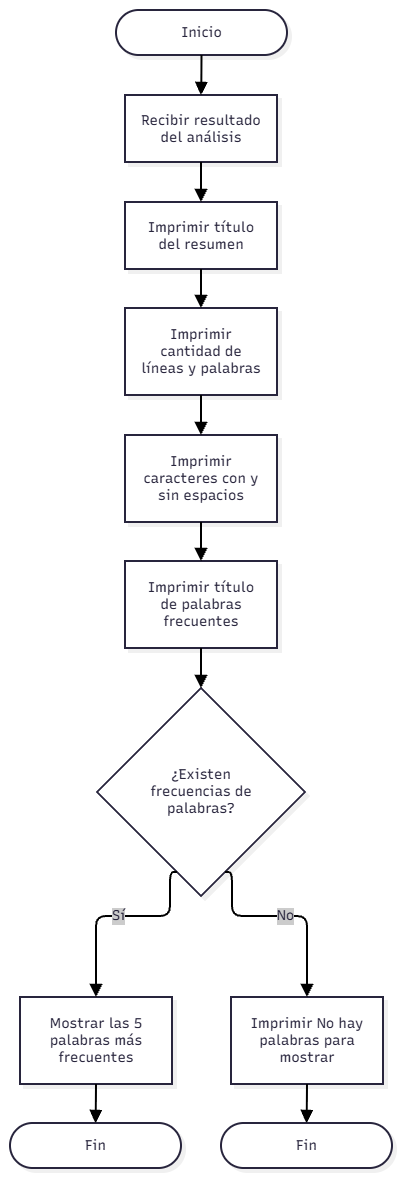

The diagram above was exported from draw.io. Its source (the exported page's mxGraphModel, read from the mxfile embedded in the PNG):
<mxGraphModel dx="1585" dy="917" grid="1" gridSize="10" guides="1" tooltips="1" connect="1" arrows="1" fold="1" page="1" pageScale="1" pageWidth="827" pageHeight="1169" math="0" shadow="0">
  <root>
    <mxCell id="0" />
    <mxCell id="1" parent="0" />
    <UserObject label="" mermaidData="{&#10;  &quot;data&quot;: &quot;graph TD\n    A([Inicio]) --&gt; B[Recibir resultado del análisis]\n    B --&gt; C[Imprimir título del resumen]\n    C --&gt; D[Imprimir cantidad de líneas y palabras]\n    D --&gt; E[Imprimir caracteres con y sin espacios]\n    E --&gt; F[Imprimir título de palabras frecuentes]\n    F --&gt; G{¿Existen frecuencias de palabras?}\n    G -- Sí --&gt; H[Mostrar las 5 palabras más frecuentes]\n    G -- No --&gt; I[Imprimir No hay palabras para mostrar]\n    H --&gt; J([Fin])\n    I --&gt; K([Fin])&quot;,&#10;  &quot;config&quot;: null,&#10;  &quot;version&quot;: &quot;12&quot;&#10;}" id="yOTM2x8F0GBJ8dj6FlO1-45">
      <mxCell connectable="0" parent="1" style="group;transparentBounds=1;editIcon=1;lockedGroup=0;groupPadding=10;" vertex="1">
        <mxGeometry as="geometry" />
      </mxCell>
    </UserObject>
    <UserObject label="Inicio" mermaidId="n:A" mermaidBaseStyle="html=1;rounded=1;whiteSpace=wrap;arcSize=50;strokeWidth=2;fillColor=#ffffff;strokeColor=#28253D;fontColor=#28253D;fontFamily=Recursive;fontSize=14;shadow=1;shadowColor=#000000;shadowOffsetX=4;shadowOffsetY=4;shadowBlur=0;shadowOpacity=6;" mermaidBaseValue="Inicio" id="yOTM2x8F0GBJ8dj6FlO1-46">
      <mxCell parent="yOTM2x8F0GBJ8dj6FlO1-45" style="html=1;rounded=1;whiteSpace=wrap;arcSize=50;strokeWidth=2;fillColor=#ffffff;strokeColor=#28253D;fontColor=#28253D;fontFamily=Recursive;fontSize=14;shadow=1;shadowColor=#000000;shadowOffsetX=4;shadowOffsetY=4;shadowBlur=0;shadowOpacity=6;fontSource=https%3A%2F%2Ffonts.googleapis.com%2Fcss%3Ffamily%3DRecursive;" vertex="1">
        <mxGeometry height="45" width="171" x="136" y="60" as="geometry" />
      </mxCell>
    </UserObject>
    <UserObject label="Recibir resultado del análisis" mermaidId="n:B" mermaidBaseStyle="html=1;whiteSpace=wrap;strokeWidth=2;fillColor=#ffffff;strokeColor=#28253D;fontColor=#28253D;fontFamily=Recursive;fontSize=14;shadow=1;shadowColor=#000000;shadowOffsetX=4;shadowOffsetY=4;shadowBlur=0;shadowOpacity=6;" mermaidBaseValue="Recibir resultado del análisis" id="yOTM2x8F0GBJ8dj6FlO1-47">
      <mxCell parent="yOTM2x8F0GBJ8dj6FlO1-45" style="html=1;whiteSpace=wrap;strokeWidth=2;fillColor=#ffffff;strokeColor=#28253D;fontColor=#28253D;fontFamily=Recursive;fontSize=14;shadow=1;shadowColor=#000000;shadowOffsetX=4;shadowOffsetY=4;shadowBlur=0;shadowOpacity=6;labelWidth=120;fontSource=https%3A%2F%2Ffonts.googleapis.com%2Fcss%3Ffamily%3DRecursive;" vertex="1">
        <mxGeometry height="67" width="152" x="145" y="145" as="geometry" />
      </mxCell>
    </UserObject>
    <UserObject label="Imprimir título del resumen" mermaidId="n:C" mermaidBaseStyle="html=1;whiteSpace=wrap;strokeWidth=2;fillColor=#ffffff;strokeColor=#28253D;fontColor=#28253D;fontFamily=Recursive;fontSize=14;shadow=1;shadowColor=#000000;shadowOffsetX=4;shadowOffsetY=4;shadowBlur=0;shadowOpacity=6;" mermaidBaseValue="Imprimir título del resumen" id="yOTM2x8F0GBJ8dj6FlO1-48">
      <mxCell parent="yOTM2x8F0GBJ8dj6FlO1-45" style="html=1;whiteSpace=wrap;strokeWidth=2;fillColor=#ffffff;strokeColor=#28253D;fontColor=#28253D;fontFamily=Recursive;fontSize=14;shadow=1;shadowColor=#000000;shadowOffsetX=4;shadowOffsetY=4;shadowBlur=0;shadowOpacity=6;labelWidth=120;fontSource=https%3A%2F%2Ffonts.googleapis.com%2Fcss%3Ffamily%3DRecursive;" vertex="1">
        <mxGeometry height="67" width="152" x="145" y="252" as="geometry" />
      </mxCell>
    </UserObject>
    <UserObject label="Imprimir cantidad de líneas y palabras" mermaidId="n:D" mermaidBaseStyle="html=1;whiteSpace=wrap;strokeWidth=2;fillColor=#ffffff;strokeColor=#28253D;fontColor=#28253D;fontFamily=Recursive;fontSize=14;shadow=1;shadowColor=#000000;shadowOffsetX=4;shadowOffsetY=4;shadowBlur=0;shadowOpacity=6;" mermaidBaseValue="Imprimir cantidad de líneas y palabras" id="yOTM2x8F0GBJ8dj6FlO1-49">
      <mxCell parent="yOTM2x8F0GBJ8dj6FlO1-45" style="html=1;whiteSpace=wrap;strokeWidth=2;fillColor=#ffffff;strokeColor=#28253D;fontColor=#28253D;fontFamily=Recursive;fontSize=14;shadow=1;shadowColor=#000000;shadowOffsetX=4;shadowOffsetY=4;shadowBlur=0;shadowOpacity=6;labelWidth=120;fontSource=https%3A%2F%2Ffonts.googleapis.com%2Fcss%3Ffamily%3DRecursive;" vertex="1">
        <mxGeometry height="87" width="152" x="145" y="358" as="geometry" />
      </mxCell>
    </UserObject>
    <UserObject label="Imprimir caracteres con y sin espacios" mermaidId="n:E" mermaidBaseStyle="html=1;whiteSpace=wrap;strokeWidth=2;fillColor=#ffffff;strokeColor=#28253D;fontColor=#28253D;fontFamily=Recursive;fontSize=14;shadow=1;shadowColor=#000000;shadowOffsetX=4;shadowOffsetY=4;shadowBlur=0;shadowOpacity=6;" mermaidBaseValue="Imprimir caracteres con y sin espacios" id="yOTM2x8F0GBJ8dj6FlO1-50">
      <mxCell parent="yOTM2x8F0GBJ8dj6FlO1-45" style="html=1;whiteSpace=wrap;strokeWidth=2;fillColor=#ffffff;strokeColor=#28253D;fontColor=#28253D;fontFamily=Recursive;fontSize=14;shadow=1;shadowColor=#000000;shadowOffsetX=4;shadowOffsetY=4;shadowBlur=0;shadowOpacity=6;labelWidth=120;fontSource=https%3A%2F%2Ffonts.googleapis.com%2Fcss%3Ffamily%3DRecursive;" vertex="1">
        <mxGeometry height="87" width="152" x="145" y="485" as="geometry" />
      </mxCell>
    </UserObject>
    <UserObject label="Imprimir título de palabras frecuentes" mermaidId="n:F" mermaidBaseStyle="html=1;whiteSpace=wrap;strokeWidth=2;fillColor=#ffffff;strokeColor=#28253D;fontColor=#28253D;fontFamily=Recursive;fontSize=14;shadow=1;shadowColor=#000000;shadowOffsetX=4;shadowOffsetY=4;shadowBlur=0;shadowOpacity=6;" mermaidBaseValue="Imprimir título de palabras frecuentes" id="yOTM2x8F0GBJ8dj6FlO1-51">
      <mxCell parent="yOTM2x8F0GBJ8dj6FlO1-45" style="html=1;whiteSpace=wrap;strokeWidth=2;fillColor=#ffffff;strokeColor=#28253D;fontColor=#28253D;fontFamily=Recursive;fontSize=14;shadow=1;shadowColor=#000000;shadowOffsetX=4;shadowOffsetY=4;shadowBlur=0;shadowOpacity=6;labelWidth=120;fontSource=https%3A%2F%2Ffonts.googleapis.com%2Fcss%3Ffamily%3DRecursive;" vertex="1">
        <mxGeometry height="87" width="152" x="145" y="611" as="geometry" />
      </mxCell>
    </UserObject>
    <UserObject label="¿Existen frecuencias de palabras?" mermaidId="n:G" mermaidBaseStyle="rhombus;html=1;strokeWidth=2;whiteSpace=wrap;fillColor=#ffffff;strokeColor=#28253D;fontColor=#28253D;fontFamily=Recursive;fontSize=14;shadow=1;shadowColor=#000000;shadowOffsetX=4;shadowOffsetY=4;shadowBlur=0;shadowOpacity=6;" mermaidBaseValue="¿Existen frecuencias de palabras?" id="yOTM2x8F0GBJ8dj6FlO1-52">
      <mxCell parent="yOTM2x8F0GBJ8dj6FlO1-45" style="rhombus;html=1;strokeWidth=2;whiteSpace=wrap;fillColor=#ffffff;strokeColor=#28253D;fontColor=#28253D;fontFamily=Recursive;fontSize=14;shadow=1;shadowColor=#000000;shadowOffsetX=4;shadowOffsetY=4;shadowBlur=0;shadowOpacity=6;labelWidth=120;fontSource=https%3A%2F%2Ffonts.googleapis.com%2Fcss%3Ffamily%3DRecursive;" vertex="1">
        <mxGeometry height="208" width="208" x="117" y="738" as="geometry" />
      </mxCell>
    </UserObject>
    <UserObject label="Mostrar las 5 palabras más frecuentes" mermaidId="n:H" mermaidBaseStyle="html=1;whiteSpace=wrap;strokeWidth=2;fillColor=#ffffff;strokeColor=#28253D;fontColor=#28253D;fontFamily=Recursive;fontSize=14;shadow=1;shadowColor=#000000;shadowOffsetX=4;shadowOffsetY=4;shadowBlur=0;shadowOpacity=6;" mermaidBaseValue="Mostrar las 5 palabras más frecuentes" id="yOTM2x8F0GBJ8dj6FlO1-53">
      <mxCell parent="yOTM2x8F0GBJ8dj6FlO1-45" style="html=1;whiteSpace=wrap;strokeWidth=2;fillColor=#ffffff;strokeColor=#28253D;fontColor=#28253D;fontFamily=Recursive;fontSize=14;shadow=1;shadowColor=#000000;shadowOffsetX=4;shadowOffsetY=4;shadowBlur=0;shadowOpacity=6;labelWidth=120;fontSource=https%3A%2F%2Ffonts.googleapis.com%2Fcss%3Ffamily%3DRecursive;" vertex="1">
        <mxGeometry height="87" width="152" x="40" y="1047" as="geometry" />
      </mxCell>
    </UserObject>
    <UserObject label="Imprimir No hay palabras para mostrar" mermaidId="n:I" mermaidBaseStyle="html=1;whiteSpace=wrap;strokeWidth=2;fillColor=#ffffff;strokeColor=#28253D;fontColor=#28253D;fontFamily=Recursive;fontSize=14;shadow=1;shadowColor=#000000;shadowOffsetX=4;shadowOffsetY=4;shadowBlur=0;shadowOpacity=6;" mermaidBaseValue="Imprimir No hay palabras para mostrar" id="yOTM2x8F0GBJ8dj6FlO1-54">
      <mxCell parent="yOTM2x8F0GBJ8dj6FlO1-45" style="html=1;whiteSpace=wrap;strokeWidth=2;fillColor=#ffffff;strokeColor=#28253D;fontColor=#28253D;fontFamily=Recursive;fontSize=14;shadow=1;shadowColor=#000000;shadowOffsetX=4;shadowOffsetY=4;shadowBlur=0;shadowOpacity=6;labelWidth=120;fontSource=https%3A%2F%2Ffonts.googleapis.com%2Fcss%3Ffamily%3DRecursive;" vertex="1">
        <mxGeometry height="87" width="152" x="251" y="1047" as="geometry" />
      </mxCell>
    </UserObject>
    <UserObject label="Fin" mermaidId="n:J" mermaidBaseStyle="html=1;rounded=1;whiteSpace=wrap;arcSize=50;strokeWidth=2;fillColor=#ffffff;strokeColor=#28253D;fontColor=#28253D;fontFamily=Recursive;fontSize=14;shadow=1;shadowColor=#000000;shadowOffsetX=4;shadowOffsetY=4;shadowBlur=0;shadowOpacity=6;" mermaidBaseValue="Fin" id="yOTM2x8F0GBJ8dj6FlO1-55">
      <mxCell parent="yOTM2x8F0GBJ8dj6FlO1-45" style="html=1;rounded=1;whiteSpace=wrap;arcSize=50;strokeWidth=2;fillColor=#ffffff;strokeColor=#28253D;fontColor=#28253D;fontFamily=Recursive;fontSize=14;shadow=1;shadowColor=#000000;shadowOffsetX=4;shadowOffsetY=4;shadowBlur=0;shadowOpacity=6;fontSource=https%3A%2F%2Ffonts.googleapis.com%2Fcss%3Ffamily%3DRecursive;" vertex="1">
        <mxGeometry height="45" width="171" x="30" y="1173" as="geometry" />
      </mxCell>
    </UserObject>
    <UserObject label="Fin" mermaidId="n:K" mermaidBaseStyle="html=1;rounded=1;whiteSpace=wrap;arcSize=50;strokeWidth=2;fillColor=#ffffff;strokeColor=#28253D;fontColor=#28253D;fontFamily=Recursive;fontSize=14;shadow=1;shadowColor=#000000;shadowOffsetX=4;shadowOffsetY=4;shadowBlur=0;shadowOpacity=6;" mermaidBaseValue="Fin" id="yOTM2x8F0GBJ8dj6FlO1-56">
      <mxCell parent="yOTM2x8F0GBJ8dj6FlO1-45" style="html=1;rounded=1;whiteSpace=wrap;arcSize=50;strokeWidth=2;fillColor=#ffffff;strokeColor=#28253D;fontColor=#28253D;fontFamily=Recursive;fontSize=14;shadow=1;shadowColor=#000000;shadowOffsetX=4;shadowOffsetY=4;shadowBlur=0;shadowOpacity=6;fontSource=https%3A%2F%2Ffonts.googleapis.com%2Fcss%3Ffamily%3DRecursive;" vertex="1">
        <mxGeometry height="45" width="171" x="241" y="1173" as="geometry" />
      </mxCell>
    </UserObject>
    <UserObject label="" mermaidId="e:A-&gt;B#0" mermaidBaseStyle="edgeStyle=orthogonalEdgeStyle;rounded=1;curved=0;startArrow=none;endArrow=block;endSize=8;jumpStyle=arc;jumpSize=12;strokeColor=#000000;exitX=0.5;exitY=1;entryX=0.5;entryY=0;strokeWidth=2;targetPerimeterSpacing=4;" mermaidBaseValue="" id="yOTM2x8F0GBJ8dj6FlO1-57">
      <mxCell edge="1" parent="yOTM2x8F0GBJ8dj6FlO1-45" source="yOTM2x8F0GBJ8dj6FlO1-46" style="edgeStyle=orthogonalEdgeStyle;rounded=1;curved=0;startArrow=none;endArrow=block;endSize=8;jumpStyle=arc;jumpSize=12;strokeColor=#000000;exitX=0.5;exitY=1;entryX=0.5;entryY=0;strokeWidth=2;targetPerimeterSpacing=4;" target="yOTM2x8F0GBJ8dj6FlO1-47">
        <mxGeometry relative="1" as="geometry">
          <Array as="points" />
        </mxGeometry>
      </mxCell>
    </UserObject>
    <UserObject label="" mermaidId="e:B-&gt;C#0" mermaidBaseStyle="edgeStyle=orthogonalEdgeStyle;rounded=1;curved=0;startArrow=none;endArrow=block;endSize=8;jumpStyle=arc;jumpSize=12;strokeColor=#000000;exitX=0.5;exitY=1;entryX=0.5;entryY=0;strokeWidth=2;targetPerimeterSpacing=4;" mermaidBaseValue="" id="yOTM2x8F0GBJ8dj6FlO1-58">
      <mxCell edge="1" parent="yOTM2x8F0GBJ8dj6FlO1-45" source="yOTM2x8F0GBJ8dj6FlO1-47" style="edgeStyle=orthogonalEdgeStyle;rounded=1;curved=0;startArrow=none;endArrow=block;endSize=8;jumpStyle=arc;jumpSize=12;strokeColor=#000000;exitX=0.5;exitY=1;entryX=0.5;entryY=0;strokeWidth=2;targetPerimeterSpacing=4;" target="yOTM2x8F0GBJ8dj6FlO1-48">
        <mxGeometry relative="1" as="geometry">
          <Array as="points" />
        </mxGeometry>
      </mxCell>
    </UserObject>
    <UserObject label="" mermaidId="e:C-&gt;D#0" mermaidBaseStyle="edgeStyle=orthogonalEdgeStyle;rounded=1;curved=0;startArrow=none;endArrow=block;endSize=8;jumpStyle=arc;jumpSize=12;strokeColor=#000000;exitX=0.5;exitY=0.99;entryX=0.5;entryY=0;strokeWidth=2;targetPerimeterSpacing=4;" mermaidBaseValue="" id="yOTM2x8F0GBJ8dj6FlO1-59">
      <mxCell edge="1" parent="yOTM2x8F0GBJ8dj6FlO1-45" source="yOTM2x8F0GBJ8dj6FlO1-48" style="edgeStyle=orthogonalEdgeStyle;rounded=1;curved=0;startArrow=none;endArrow=block;endSize=8;jumpStyle=arc;jumpSize=12;strokeColor=#000000;exitX=0.5;exitY=0.99;entryX=0.5;entryY=0;strokeWidth=2;targetPerimeterSpacing=4;" target="yOTM2x8F0GBJ8dj6FlO1-49">
        <mxGeometry relative="1" as="geometry">
          <Array as="points" />
        </mxGeometry>
      </mxCell>
    </UserObject>
    <UserObject label="" mermaidId="e:D-&gt;E#0" mermaidBaseStyle="edgeStyle=orthogonalEdgeStyle;rounded=1;curved=0;startArrow=none;endArrow=block;endSize=8;jumpStyle=arc;jumpSize=12;strokeColor=#000000;exitX=0.5;exitY=1;entryX=0.5;entryY=0;strokeWidth=2;targetPerimeterSpacing=4;" mermaidBaseValue="" id="yOTM2x8F0GBJ8dj6FlO1-60">
      <mxCell edge="1" parent="yOTM2x8F0GBJ8dj6FlO1-45" source="yOTM2x8F0GBJ8dj6FlO1-49" style="edgeStyle=orthogonalEdgeStyle;rounded=1;curved=0;startArrow=none;endArrow=block;endSize=8;jumpStyle=arc;jumpSize=12;strokeColor=#000000;exitX=0.5;exitY=1;entryX=0.5;entryY=0;strokeWidth=2;targetPerimeterSpacing=4;" target="yOTM2x8F0GBJ8dj6FlO1-50">
        <mxGeometry relative="1" as="geometry">
          <Array as="points" />
        </mxGeometry>
      </mxCell>
    </UserObject>
    <UserObject label="" mermaidId="e:E-&gt;F#0" mermaidBaseStyle="edgeStyle=orthogonalEdgeStyle;rounded=1;curved=0;startArrow=none;endArrow=block;endSize=8;jumpStyle=arc;jumpSize=12;strokeColor=#000000;exitX=0.5;exitY=0.99;entryX=0.5;entryY=0;strokeWidth=2;targetPerimeterSpacing=4;" mermaidBaseValue="" id="yOTM2x8F0GBJ8dj6FlO1-61">
      <mxCell edge="1" parent="yOTM2x8F0GBJ8dj6FlO1-45" source="yOTM2x8F0GBJ8dj6FlO1-50" style="edgeStyle=orthogonalEdgeStyle;rounded=1;curved=0;startArrow=none;endArrow=block;endSize=8;jumpStyle=arc;jumpSize=12;strokeColor=#000000;exitX=0.5;exitY=0.99;entryX=0.5;entryY=0;strokeWidth=2;targetPerimeterSpacing=4;" target="yOTM2x8F0GBJ8dj6FlO1-51">
        <mxGeometry relative="1" as="geometry">
          <Array as="points" />
        </mxGeometry>
      </mxCell>
    </UserObject>
    <UserObject label="" mermaidId="e:F-&gt;G#0" mermaidBaseStyle="edgeStyle=orthogonalEdgeStyle;rounded=1;curved=0;startArrow=none;endArrow=block;endSize=8;jumpStyle=arc;jumpSize=12;strokeColor=#000000;exitX=0.5;exitY=1;entryX=0.5;entryY=0;strokeWidth=2;targetPerimeterSpacing=4;" mermaidBaseValue="" id="yOTM2x8F0GBJ8dj6FlO1-62">
      <mxCell edge="1" parent="yOTM2x8F0GBJ8dj6FlO1-45" source="yOTM2x8F0GBJ8dj6FlO1-51" style="edgeStyle=orthogonalEdgeStyle;rounded=1;curved=0;startArrow=none;endArrow=block;endSize=8;jumpStyle=arc;jumpSize=12;strokeColor=#000000;exitX=0.5;exitY=1;entryX=0.5;entryY=0;strokeWidth=2;targetPerimeterSpacing=4;" target="yOTM2x8F0GBJ8dj6FlO1-52">
        <mxGeometry relative="1" as="geometry">
          <Array as="points" />
        </mxGeometry>
      </mxCell>
    </UserObject>
    <UserObject label="Sí" mermaidId="e:G-&gt;H#0" mermaidBaseStyle="edgeStyle=orthogonalEdgeStyle;rounded=1;curved=0;startArrow=none;endArrow=block;endSize=8;jumpStyle=arc;jumpSize=12;strokeColor=#000000;html=1;fontSize=16;labelBackgroundColor=#cccccc;fontFamily=Recursive;fontColor=#28253D;exitX=0.35;exitY=1;entryX=0.5;entryY=0;strokeWidth=2;targetPerimeterSpacing=4;" mermaidBaseValue="Sí" id="yOTM2x8F0GBJ8dj6FlO1-63">
      <mxCell edge="1" parent="yOTM2x8F0GBJ8dj6FlO1-45" source="yOTM2x8F0GBJ8dj6FlO1-52" style="edgeStyle=orthogonalEdgeStyle;rounded=1;curved=0;startArrow=none;endArrow=block;endSize=8;jumpStyle=arc;jumpSize=12;strokeColor=#000000;html=1;fontSize=14;labelBackgroundColor=#cccccc;fontFamily=Recursive;fontColor=#28253D;exitX=0.35;exitY=1;entryX=0.5;entryY=0;strokeWidth=2;targetPerimeterSpacing=4;fontSource=https%3A%2F%2Ffonts.googleapis.com%2Fcss%3Ffamily%3DRecursive;" target="yOTM2x8F0GBJ8dj6FlO1-53">
        <mxGeometry relative="1" as="geometry">
          <Array as="points">
            <mxPoint x="190" y="966" />
            <mxPoint x="116" y="966" />
          </Array>
        </mxGeometry>
      </mxCell>
    </UserObject>
    <UserObject label="No" mermaidId="e:G-&gt;I#0" mermaidBaseStyle="edgeStyle=orthogonalEdgeStyle;rounded=1;curved=0;startArrow=none;endArrow=block;endSize=8;jumpStyle=arc;jumpSize=12;strokeColor=#000000;html=1;fontSize=16;labelBackgroundColor=#cccccc;fontFamily=Recursive;fontColor=#28253D;exitX=0.65;exitY=1;entryX=0.5;entryY=0;strokeWidth=2;targetPerimeterSpacing=4;" mermaidBaseValue="No" id="yOTM2x8F0GBJ8dj6FlO1-64">
      <mxCell edge="1" parent="yOTM2x8F0GBJ8dj6FlO1-45" source="yOTM2x8F0GBJ8dj6FlO1-52" style="edgeStyle=orthogonalEdgeStyle;rounded=1;curved=0;startArrow=none;endArrow=block;endSize=8;jumpStyle=arc;jumpSize=12;strokeColor=#000000;html=1;fontSize=14;labelBackgroundColor=#cccccc;fontFamily=Recursive;fontColor=#28253D;exitX=0.65;exitY=1;entryX=0.5;entryY=0;strokeWidth=2;targetPerimeterSpacing=4;fontSource=https%3A%2F%2Ffonts.googleapis.com%2Fcss%3Ffamily%3DRecursive;" target="yOTM2x8F0GBJ8dj6FlO1-54">
        <mxGeometry relative="1" as="geometry">
          <Array as="points">
            <mxPoint x="252" y="966" />
            <mxPoint x="327" y="966" />
          </Array>
        </mxGeometry>
      </mxCell>
    </UserObject>
    <UserObject label="" mermaidId="e:H-&gt;J#0" mermaidBaseStyle="edgeStyle=orthogonalEdgeStyle;rounded=1;curved=0;startArrow=none;endArrow=block;endSize=8;jumpStyle=arc;jumpSize=12;strokeColor=#000000;exitX=0.5;exitY=0.99;entryX=0.5;entryY=0.01;strokeWidth=2;targetPerimeterSpacing=4;" mermaidBaseValue="" id="yOTM2x8F0GBJ8dj6FlO1-65">
      <mxCell edge="1" parent="yOTM2x8F0GBJ8dj6FlO1-45" source="yOTM2x8F0GBJ8dj6FlO1-53" style="edgeStyle=orthogonalEdgeStyle;rounded=1;curved=0;startArrow=none;endArrow=block;endSize=8;jumpStyle=arc;jumpSize=12;strokeColor=#000000;exitX=0.5;exitY=0.99;entryX=0.5;entryY=0.01;strokeWidth=2;targetPerimeterSpacing=4;" target="yOTM2x8F0GBJ8dj6FlO1-55">
        <mxGeometry relative="1" as="geometry">
          <Array as="points" />
        </mxGeometry>
      </mxCell>
    </UserObject>
    <UserObject label="" mermaidId="e:I-&gt;K#0" mermaidBaseStyle="edgeStyle=orthogonalEdgeStyle;rounded=1;curved=0;startArrow=none;endArrow=block;endSize=8;jumpStyle=arc;jumpSize=12;strokeColor=#000000;exitX=0.5;exitY=0.99;entryX=0.5;entryY=0.01;strokeWidth=2;targetPerimeterSpacing=4;" mermaidBaseValue="" id="yOTM2x8F0GBJ8dj6FlO1-66">
      <mxCell edge="1" parent="yOTM2x8F0GBJ8dj6FlO1-45" source="yOTM2x8F0GBJ8dj6FlO1-54" style="edgeStyle=orthogonalEdgeStyle;rounded=1;curved=0;startArrow=none;endArrow=block;endSize=8;jumpStyle=arc;jumpSize=12;strokeColor=#000000;exitX=0.5;exitY=0.99;entryX=0.5;entryY=0.01;strokeWidth=2;targetPerimeterSpacing=4;" target="yOTM2x8F0GBJ8dj6FlO1-56">
        <mxGeometry relative="1" as="geometry">
          <Array as="points" />
        </mxGeometry>
      </mxCell>
    </UserObject>
  </root>
</mxGraphModel>